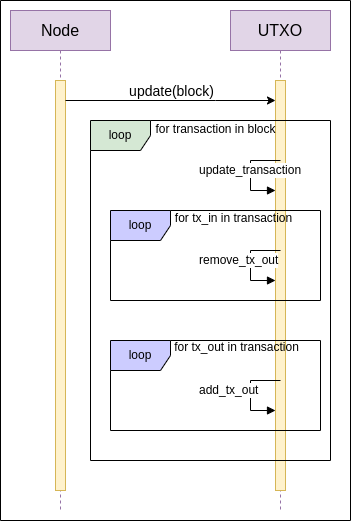

The diagram above was exported from draw.io. Its source (the exported page's mxGraphModel, read from the mxfile embedded in the PNG):
<mxGraphModel dx="381" dy="611" grid="1" gridSize="10" guides="1" tooltips="1" connect="1" arrows="1" fold="1" page="1" pageScale="1" pageWidth="850" pageHeight="1100" math="0" shadow="0">
  <root>
    <mxCell id="0" />
    <mxCell id="1" parent="0" />
    <mxCell id="cnlJR9T_rIbhADuS5f76-1" value="&lt;font style=&quot;font-size: 16px;&quot;&gt;UTXO&lt;/font&gt;" style="shape=umlLifeline;perimeter=lifelinePerimeter;whiteSpace=wrap;html=1;container=1;dropTarget=0;collapsible=0;recursiveResize=0;outlineConnect=0;portConstraint=eastwest;newEdgeStyle={&quot;edgeStyle&quot;:&quot;elbowEdgeStyle&quot;,&quot;elbow&quot;:&quot;vertical&quot;,&quot;curved&quot;:0,&quot;rounded&quot;:0};fillColor=#e1d5e7;strokeColor=#9673a6;" vertex="1" parent="1">
      <mxGeometry x="1170" y="40" width="100" height="500" as="geometry" />
    </mxCell>
    <mxCell id="cnlJR9T_rIbhADuS5f76-2" value="" style="html=1;points=[];perimeter=orthogonalPerimeter;outlineConnect=0;targetShapes=umlLifeline;portConstraint=eastwest;newEdgeStyle={&quot;edgeStyle&quot;:&quot;elbowEdgeStyle&quot;,&quot;elbow&quot;:&quot;vertical&quot;,&quot;curved&quot;:0,&quot;rounded&quot;:0};fillColor=#fff2cc;strokeColor=#d6b656;" vertex="1" parent="cnlJR9T_rIbhADuS5f76-1">
      <mxGeometry x="45" y="70" width="10" height="410" as="geometry" />
    </mxCell>
    <mxCell id="cnlJR9T_rIbhADuS5f76-3" value="&lt;font style=&quot;font-size: 16px;&quot;&gt;Node&lt;/font&gt;" style="shape=umlLifeline;perimeter=lifelinePerimeter;whiteSpace=wrap;html=1;container=1;dropTarget=0;collapsible=0;recursiveResize=0;outlineConnect=0;portConstraint=eastwest;newEdgeStyle={&quot;edgeStyle&quot;:&quot;elbowEdgeStyle&quot;,&quot;elbow&quot;:&quot;vertical&quot;,&quot;curved&quot;:0,&quot;rounded&quot;:0};fillColor=#e1d5e7;strokeColor=#9673a6;" vertex="1" parent="1">
      <mxGeometry x="950" y="40" width="100" height="500" as="geometry" />
    </mxCell>
    <mxCell id="cnlJR9T_rIbhADuS5f76-4" value="" style="html=1;points=[];perimeter=orthogonalPerimeter;outlineConnect=0;targetShapes=umlLifeline;portConstraint=eastwest;newEdgeStyle={&quot;edgeStyle&quot;:&quot;elbowEdgeStyle&quot;,&quot;elbow&quot;:&quot;vertical&quot;,&quot;curved&quot;:0,&quot;rounded&quot;:0};fillColor=#fff2cc;strokeColor=#d6b656;" vertex="1" parent="cnlJR9T_rIbhADuS5f76-3">
      <mxGeometry x="45" y="70" width="10" height="410" as="geometry" />
    </mxCell>
    <mxCell id="ibjMHg2GedLiqKboc-Qn-1" style="edgeStyle=elbowEdgeStyle;rounded=0;orthogonalLoop=1;jettySize=auto;html=1;elbow=vertical;curved=0;strokeWidth=1;" edge="1" parent="1" target="cnlJR9T_rIbhADuS5f76-2">
      <mxGeometry relative="1" as="geometry">
        <Array as="points">
          <mxPoint x="1155" y="130" />
          <mxPoint x="1085" y="80" />
        </Array>
        <mxPoint x="1005" y="130" as="sourcePoint" />
        <mxPoint x="1110" y="130" as="targetPoint" />
      </mxGeometry>
    </mxCell>
    <mxCell id="ibjMHg2GedLiqKboc-Qn-2" value="&lt;font style=&quot;font-size: 14px;&quot;&gt;update(block)&lt;/font&gt;" style="edgeLabel;html=1;align=center;verticalAlign=middle;resizable=0;points=[];" connectable="0" vertex="1" parent="ibjMHg2GedLiqKboc-Qn-1">
      <mxGeometry x="-0.3273" y="4" relative="1" as="geometry">
        <mxPoint x="34" y="-6" as="offset" />
      </mxGeometry>
    </mxCell>
    <mxCell id="s7kXfwLbSmJVBzcEnD-j-1" value="&lt;font style=&quot;&quot;&gt;&lt;font style=&quot;font-size: 12px;&quot;&gt;update_transaction&lt;/font&gt;&lt;br&gt;&lt;/font&gt;" style="html=1;align=left;spacingLeft=2;endArrow=block;rounded=0;edgeStyle=orthogonalEdgeStyle;curved=0;rounded=0;" edge="1" parent="1">
      <mxGeometry x="-0.0588" y="-55" relative="1" as="geometry">
        <mxPoint x="1220" y="190" as="sourcePoint" />
        <Array as="points">
          <mxPoint x="1190" y="190" />
          <mxPoint x="1190" y="220" />
        </Array>
        <mxPoint as="offset" />
        <mxPoint x="1215" y="220" as="targetPoint" />
      </mxGeometry>
    </mxCell>
    <mxCell id="s7kXfwLbSmJVBzcEnD-j-2" value="&lt;font style=&quot;&quot;&gt;&lt;font style=&quot;font-size: 12px;&quot;&gt;remove_tx_out&lt;/font&gt;&lt;br&gt;&lt;/font&gt;" style="html=1;align=left;spacingLeft=2;endArrow=block;rounded=0;edgeStyle=orthogonalEdgeStyle;curved=0;rounded=0;" edge="1" parent="1">
      <mxGeometry x="-0.0588" y="-55" relative="1" as="geometry">
        <mxPoint x="1220" y="280" as="sourcePoint" />
        <Array as="points">
          <mxPoint x="1190" y="280" />
          <mxPoint x="1190" y="310" />
        </Array>
        <mxPoint as="offset" />
        <mxPoint x="1215" y="310" as="targetPoint" />
      </mxGeometry>
    </mxCell>
    <mxCell id="s7kXfwLbSmJVBzcEnD-j-3" value="&lt;font style=&quot;&quot;&gt;&lt;font style=&quot;font-size: 12px;&quot;&gt;add_tx_out&lt;/font&gt;&lt;br&gt;&lt;/font&gt;" style="html=1;align=left;spacingLeft=2;endArrow=block;rounded=0;edgeStyle=orthogonalEdgeStyle;curved=0;rounded=0;" edge="1" parent="1">
      <mxGeometry x="-0.0588" y="-55" relative="1" as="geometry">
        <mxPoint x="1220" y="410" as="sourcePoint" />
        <Array as="points">
          <mxPoint x="1190" y="410" />
          <mxPoint x="1190" y="440" />
        </Array>
        <mxPoint as="offset" />
        <mxPoint x="1215" y="440" as="targetPoint" />
      </mxGeometry>
    </mxCell>
    <mxCell id="s7kXfwLbSmJVBzcEnD-j-4" value="loop" style="shape=umlFrame;whiteSpace=wrap;html=1;pointerEvents=0;fillColor=#D5E8D4;" vertex="1" parent="1">
      <mxGeometry x="1030" y="150" width="240" height="340" as="geometry" />
    </mxCell>
    <mxCell id="s7kXfwLbSmJVBzcEnD-j-5" value="loop" style="shape=umlFrame;whiteSpace=wrap;html=1;pointerEvents=0;fillColor=#CCCCFF;" vertex="1" parent="1">
      <mxGeometry x="1050" y="240" width="210" height="90" as="geometry" />
    </mxCell>
    <mxCell id="s7kXfwLbSmJVBzcEnD-j-6" value="loop" style="shape=umlFrame;whiteSpace=wrap;html=1;pointerEvents=0;fillColor=#CCCCFF;" vertex="1" parent="1">
      <mxGeometry x="1050" y="370" width="210" height="90" as="geometry" />
    </mxCell>
    <mxCell id="s7kXfwLbSmJVBzcEnD-j-9" value="for tx_out in transaction" style="text;html=1;align=center;verticalAlign=middle;resizable=0;points=[];autosize=1;strokeColor=none;fillColor=none;" vertex="1" parent="1">
      <mxGeometry x="1101" y="362" width="150" height="30" as="geometry" />
    </mxCell>
    <mxCell id="s7kXfwLbSmJVBzcEnD-j-10" value="" style="swimlane;startSize=0;" vertex="1" parent="1">
      <mxGeometry x="940" y="30" width="350" height="520" as="geometry" />
    </mxCell>
    <mxCell id="s7kXfwLbSmJVBzcEnD-j-7" value="for transaction in block" style="text;html=1;align=center;verticalAlign=middle;resizable=0;points=[];autosize=1;strokeColor=none;fillColor=none;" vertex="1" parent="s7kXfwLbSmJVBzcEnD-j-10">
      <mxGeometry x="145" y="114" width="140" height="30" as="geometry" />
    </mxCell>
    <mxCell id="s7kXfwLbSmJVBzcEnD-j-8" value="for tx_in in transaction" style="text;html=1;align=center;verticalAlign=middle;resizable=0;points=[];autosize=1;strokeColor=none;fillColor=none;" vertex="1" parent="s7kXfwLbSmJVBzcEnD-j-10">
      <mxGeometry x="163" y="203" width="140" height="30" as="geometry" />
    </mxCell>
  </root>
</mxGraphModel>